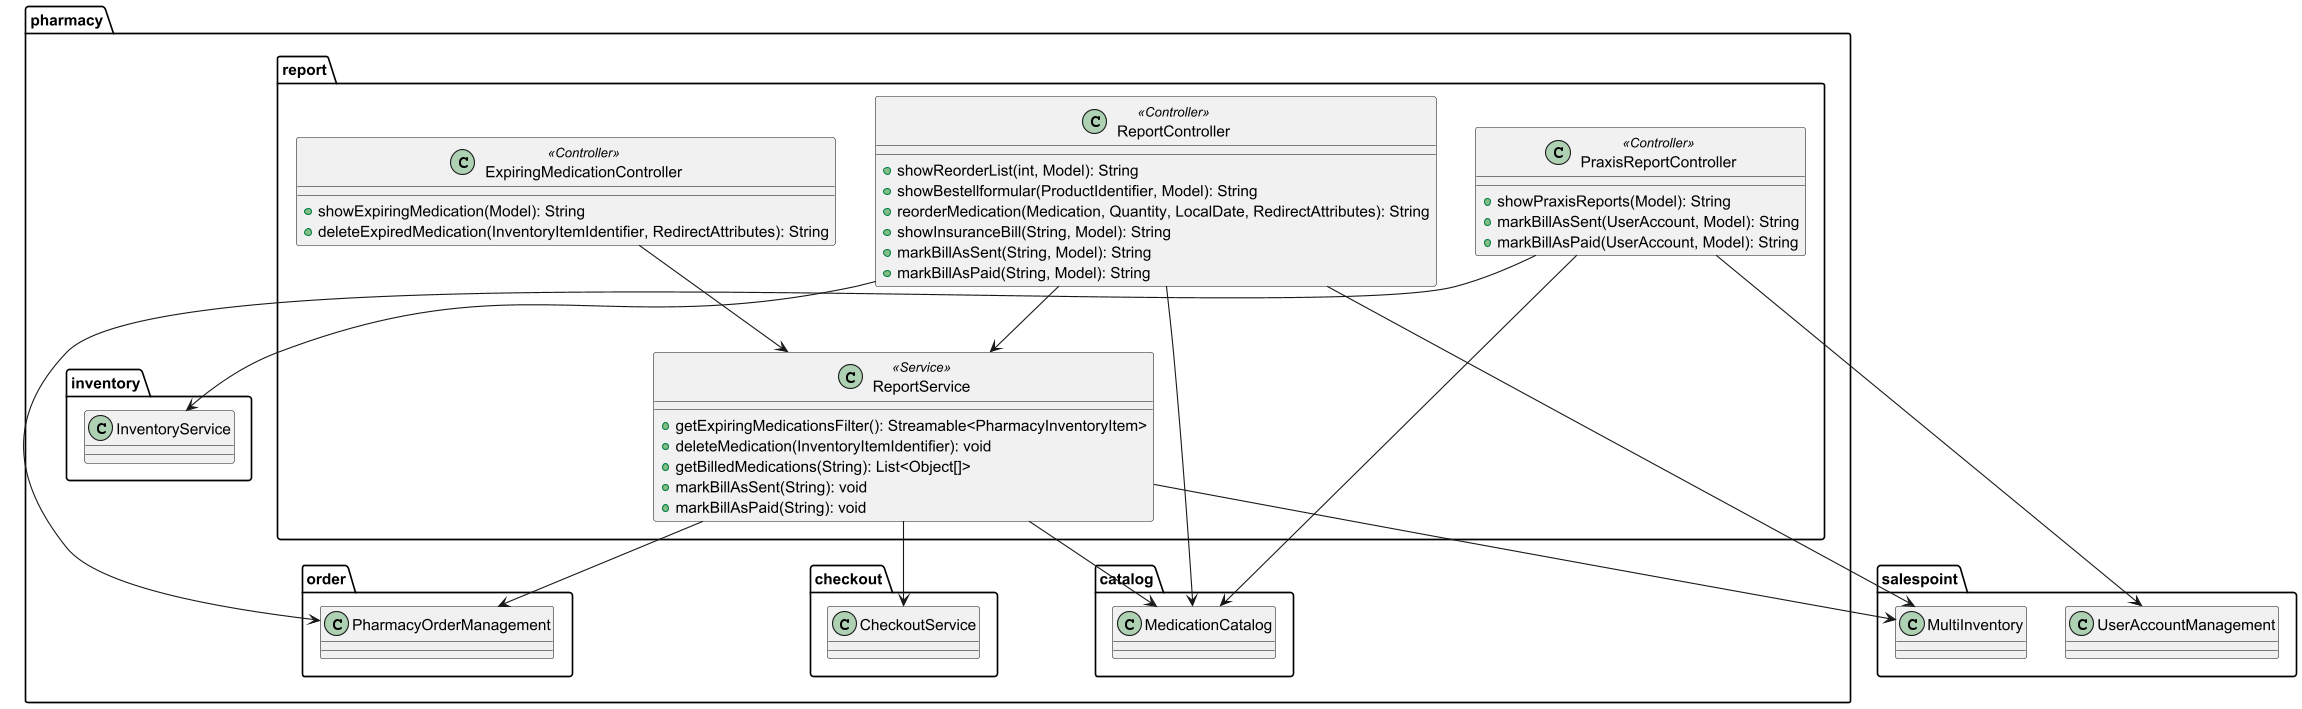

The diagram above was rendered by PlantUML. Its source (embedded in the PNG):
@startuml report

package pharmacy {
    package report {
        class ReportService <<Service>> {
            + getExpiringMedicationsFilter(): Streamable<PharmacyInventoryItem>
            + deleteMedication(InventoryItemIdentifier): void
            + getBilledMedications(String): List<Object[]>
            + markBillAsSent(String): void
            + markBillAsPaid(String): void
        }
        class ReportController <<Controller>> {
            + showReorderList(int, Model): String
            + showBestellformular(ProductIdentifier, Model): String
            + reorderMedication(Medication, Quantity, LocalDate, RedirectAttributes): String
            + showInsuranceBill(String, Model): String
            + markBillAsSent(String, Model): String
            + markBillAsPaid(String, Model): String
        }
        class PraxisReportController <<Controller>> {
            + showPraxisReports(Model): String
            + markBillAsSent(UserAccount, Model): String
            + markBillAsPaid(UserAccount, Model): String
        }
        class ExpiringMedicationController <<Controller>> {
            + showExpiringMedication(Model): String
            + deleteExpiredMedication(InventoryItemIdentifier, RedirectAttributes): String
        }
    }
    package inventory{
       class InventoryService
       }
    package catalog{
        class MedicationCatalog
        }
    package order{
         class PharmacyOrderManagement
            }
    package checkout{
          class CheckoutService
                }

report.ReportController --> report.ReportService
report.ReportController --> InventoryService
report.ReportController --> MedicationCatalog
report.PraxisReportController --> PharmacyOrderManagement
report.PraxisReportController --> MedicationCatalog
report.ExpiringMedicationController --> report.ReportService
report.ReportService --> PharmacyOrderManagement
report.ReportService --> MedicationCatalog
report.ReportService --> CheckoutService

}
package salespoint {
    class UserAccountManagement
    class MultiInventory
      }
ReportController --> MultiInventory
ReportService --> MultiInventory
PraxisReportController --> UserAccountManagement

@enduml